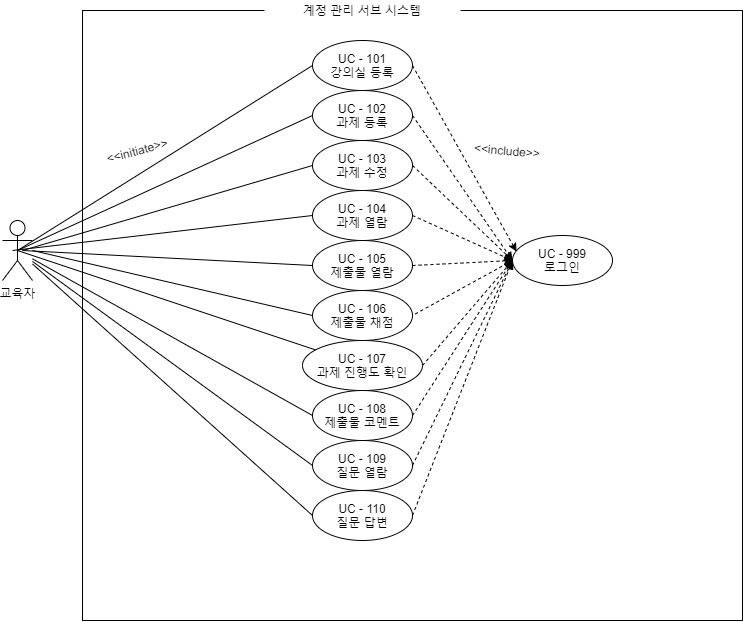

The diagram above was exported from draw.io. Its source (the exported page's mxGraphModel, read from the mxfile embedded in the PNG):
<mxGraphModel dx="918" dy="516" grid="1" gridSize="10" guides="1" tooltips="1" connect="1" arrows="1" fold="1" page="1" pageScale="1" pageWidth="827" pageHeight="1169" math="0" shadow="0">
  <root>
    <mxCell id="0" />
    <mxCell id="1" parent="0" />
    <mxCell id="f8UpI32sFdkjJadJvzYk-1" value="" style="rounded=0;whiteSpace=wrap;html=1;" parent="1" vertex="1">
      <mxGeometry x="150" y="50" width="660" height="610" as="geometry" />
    </mxCell>
    <mxCell id="f8UpI32sFdkjJadJvzYk-2" value="계정 관리 서브 시스템" style="text;html=1;strokeColor=none;align=center;verticalAlign=middle;whiteSpace=wrap;rounded=0;fillColor=#ffffff;" parent="1" vertex="1">
      <mxGeometry x="332" y="40" width="196" height="20" as="geometry" />
    </mxCell>
    <mxCell id="f8UpI32sFdkjJadJvzYk-3" value="교육자" style="shape=umlActor;verticalLabelPosition=bottom;verticalAlign=top;html=1;outlineConnect=0;" parent="1" vertex="1">
      <mxGeometry x="70" y="260" width="30" height="60" as="geometry" />
    </mxCell>
    <mxCell id="f8UpI32sFdkjJadJvzYk-4" value="UC - 999&lt;br&gt;로그인" style="ellipse;whiteSpace=wrap;html=1;" parent="1" vertex="1">
      <mxGeometry x="580" y="275" width="100" height="50" as="geometry" />
    </mxCell>
    <mxCell id="f8UpI32sFdkjJadJvzYk-14" style="rounded=0;orthogonalLoop=1;jettySize=auto;html=1;exitX=0;exitY=0.5;exitDx=0;exitDy=0;entryX=0.5;entryY=0.5;entryDx=0;entryDy=0;entryPerimeter=0;endArrow=none;endFill=0;" parent="1" source="f8UpI32sFdkjJadJvzYk-6" target="f8UpI32sFdkjJadJvzYk-3" edge="1">
      <mxGeometry relative="1" as="geometry" />
    </mxCell>
    <mxCell id="f8UpI32sFdkjJadJvzYk-28" style="edgeStyle=none;rounded=0;orthogonalLoop=1;jettySize=auto;html=1;exitX=1;exitY=0.5;exitDx=0;exitDy=0;entryX=0.04;entryY=0.32;entryDx=0;entryDy=0;entryPerimeter=0;endArrow=classic;endFill=1;dashed=1;" parent="1" source="f8UpI32sFdkjJadJvzYk-6" target="f8UpI32sFdkjJadJvzYk-4" edge="1">
      <mxGeometry relative="1" as="geometry" />
    </mxCell>
    <mxCell id="f8UpI32sFdkjJadJvzYk-6" value="UC - 101&lt;br&gt;강의실 등록" style="ellipse;whiteSpace=wrap;html=1;" parent="1" vertex="1">
      <mxGeometry x="380" y="80" width="100" height="50" as="geometry" />
    </mxCell>
    <mxCell id="f8UpI32sFdkjJadJvzYk-21" style="edgeStyle=none;rounded=0;orthogonalLoop=1;jettySize=auto;html=1;exitX=0;exitY=0.5;exitDx=0;exitDy=0;entryX=0.5;entryY=0.5;entryDx=0;entryDy=0;entryPerimeter=0;endArrow=none;endFill=0;" parent="1" source="f8UpI32sFdkjJadJvzYk-7" target="f8UpI32sFdkjJadJvzYk-3" edge="1">
      <mxGeometry relative="1" as="geometry" />
    </mxCell>
    <mxCell id="f8UpI32sFdkjJadJvzYk-29" style="edgeStyle=none;rounded=0;orthogonalLoop=1;jettySize=auto;html=1;exitX=1;exitY=0.5;exitDx=0;exitDy=0;entryX=0;entryY=0.5;entryDx=0;entryDy=0;dashed=1;endArrow=classic;endFill=1;" parent="1" source="f8UpI32sFdkjJadJvzYk-7" target="f8UpI32sFdkjJadJvzYk-4" edge="1">
      <mxGeometry relative="1" as="geometry" />
    </mxCell>
    <mxCell id="f8UpI32sFdkjJadJvzYk-7" value="UC - 102&lt;br&gt;과제&amp;nbsp;등록" style="ellipse;whiteSpace=wrap;html=1;" parent="1" vertex="1">
      <mxGeometry x="380" y="130" width="100" height="50" as="geometry" />
    </mxCell>
    <mxCell id="f8UpI32sFdkjJadJvzYk-22" style="edgeStyle=none;rounded=0;orthogonalLoop=1;jettySize=auto;html=1;exitX=0;exitY=0.5;exitDx=0;exitDy=0;endArrow=none;endFill=0;" parent="1" source="f8UpI32sFdkjJadJvzYk-8" edge="1">
      <mxGeometry relative="1" as="geometry">
        <mxPoint x="90" y="290" as="targetPoint" />
      </mxGeometry>
    </mxCell>
    <mxCell id="f8UpI32sFdkjJadJvzYk-30" style="edgeStyle=none;rounded=0;orthogonalLoop=1;jettySize=auto;html=1;exitX=1;exitY=0.5;exitDx=0;exitDy=0;dashed=1;endArrow=classic;endFill=1;" parent="1" source="f8UpI32sFdkjJadJvzYk-8" edge="1">
      <mxGeometry relative="1" as="geometry">
        <mxPoint x="580" y="300" as="targetPoint" />
      </mxGeometry>
    </mxCell>
    <mxCell id="f8UpI32sFdkjJadJvzYk-8" value="UC - 103&lt;br&gt;과제 수정" style="ellipse;whiteSpace=wrap;html=1;" parent="1" vertex="1">
      <mxGeometry x="380" y="180" width="100" height="50" as="geometry" />
    </mxCell>
    <mxCell id="f8UpI32sFdkjJadJvzYk-23" style="edgeStyle=none;rounded=0;orthogonalLoop=1;jettySize=auto;html=1;exitX=0;exitY=0.5;exitDx=0;exitDy=0;endArrow=none;endFill=0;" parent="1" source="f8UpI32sFdkjJadJvzYk-9" edge="1">
      <mxGeometry relative="1" as="geometry">
        <mxPoint x="80" y="290" as="targetPoint" />
      </mxGeometry>
    </mxCell>
    <mxCell id="f8UpI32sFdkjJadJvzYk-31" style="edgeStyle=none;rounded=0;orthogonalLoop=1;jettySize=auto;html=1;exitX=1;exitY=0.5;exitDx=0;exitDy=0;dashed=1;endArrow=classic;endFill=1;" parent="1" source="f8UpI32sFdkjJadJvzYk-9" edge="1">
      <mxGeometry relative="1" as="geometry">
        <mxPoint x="580" y="300" as="targetPoint" />
      </mxGeometry>
    </mxCell>
    <mxCell id="f8UpI32sFdkjJadJvzYk-9" value="UC - 104&lt;br&gt;과제 열람" style="ellipse;whiteSpace=wrap;html=1;" parent="1" vertex="1">
      <mxGeometry x="380" y="230" width="100" height="50" as="geometry" />
    </mxCell>
    <mxCell id="f8UpI32sFdkjJadJvzYk-25" style="edgeStyle=none;rounded=0;orthogonalLoop=1;jettySize=auto;html=1;exitX=0;exitY=0.5;exitDx=0;exitDy=0;entryX=0.5;entryY=0.5;entryDx=0;entryDy=0;entryPerimeter=0;endArrow=none;endFill=0;" parent="1" source="f8UpI32sFdkjJadJvzYk-10" target="f8UpI32sFdkjJadJvzYk-3" edge="1">
      <mxGeometry relative="1" as="geometry" />
    </mxCell>
    <mxCell id="f8UpI32sFdkjJadJvzYk-33" style="edgeStyle=none;rounded=0;orthogonalLoop=1;jettySize=auto;html=1;exitX=1;exitY=0.5;exitDx=0;exitDy=0;dashed=1;endArrow=classic;endFill=1;" parent="1" source="f8UpI32sFdkjJadJvzYk-10" edge="1">
      <mxGeometry relative="1" as="geometry">
        <mxPoint x="580" y="300" as="targetPoint" />
      </mxGeometry>
    </mxCell>
    <mxCell id="f8UpI32sFdkjJadJvzYk-10" value="UC - 107&lt;br&gt;과제 진행도 확인" style="ellipse;whiteSpace=wrap;html=1;" parent="1" vertex="1">
      <mxGeometry x="370" y="380" width="120" height="50" as="geometry" />
    </mxCell>
    <mxCell id="f8UpI32sFdkjJadJvzYk-26" style="edgeStyle=none;rounded=0;orthogonalLoop=1;jettySize=auto;html=1;exitX=0;exitY=0.5;exitDx=0;exitDy=0;endArrow=none;endFill=0;" parent="1" source="f8UpI32sFdkjJadJvzYk-11" target="f8UpI32sFdkjJadJvzYk-3" edge="1">
      <mxGeometry relative="1" as="geometry" />
    </mxCell>
    <mxCell id="f8UpI32sFdkjJadJvzYk-34" style="edgeStyle=none;rounded=0;orthogonalLoop=1;jettySize=auto;html=1;exitX=1;exitY=0.5;exitDx=0;exitDy=0;dashed=1;endArrow=classic;endFill=1;" parent="1" source="f8UpI32sFdkjJadJvzYk-11" edge="1">
      <mxGeometry relative="1" as="geometry">
        <mxPoint x="580" y="300" as="targetPoint" />
      </mxGeometry>
    </mxCell>
    <mxCell id="f8UpI32sFdkjJadJvzYk-11" value="UC - 108&lt;br&gt;제출물 코멘트" style="ellipse;whiteSpace=wrap;html=1;" parent="1" vertex="1">
      <mxGeometry x="380" y="430" width="100" height="50" as="geometry" />
    </mxCell>
    <mxCell id="f8UpI32sFdkjJadJvzYk-24" style="edgeStyle=none;rounded=0;orthogonalLoop=1;jettySize=auto;html=1;exitX=0;exitY=0.5;exitDx=0;exitDy=0;endArrow=none;endFill=0;" parent="1" source="f8UpI32sFdkjJadJvzYk-12" edge="1">
      <mxGeometry relative="1" as="geometry">
        <mxPoint x="90" y="290" as="targetPoint" />
      </mxGeometry>
    </mxCell>
    <mxCell id="f8UpI32sFdkjJadJvzYk-32" style="edgeStyle=none;rounded=0;orthogonalLoop=1;jettySize=auto;html=1;exitX=1;exitY=0.5;exitDx=0;exitDy=0;dashed=1;endArrow=classic;endFill=1;" parent="1" source="f8UpI32sFdkjJadJvzYk-12" edge="1">
      <mxGeometry relative="1" as="geometry">
        <mxPoint x="580" y="300" as="targetPoint" />
      </mxGeometry>
    </mxCell>
    <mxCell id="f8UpI32sFdkjJadJvzYk-12" value="UC - 105&lt;br&gt;제출물 열람" style="ellipse;whiteSpace=wrap;html=1;" parent="1" vertex="1">
      <mxGeometry x="380" y="280" width="100" height="50" as="geometry" />
    </mxCell>
    <mxCell id="f8UpI32sFdkjJadJvzYk-27" style="edgeStyle=none;rounded=0;orthogonalLoop=1;jettySize=auto;html=1;exitX=0;exitY=0.5;exitDx=0;exitDy=0;endArrow=none;endFill=0;" parent="1" source="f8UpI32sFdkjJadJvzYk-13" target="f8UpI32sFdkjJadJvzYk-3" edge="1">
      <mxGeometry relative="1" as="geometry" />
    </mxCell>
    <mxCell id="f8UpI32sFdkjJadJvzYk-35" style="edgeStyle=none;rounded=0;orthogonalLoop=1;jettySize=auto;html=1;exitX=1;exitY=0.5;exitDx=0;exitDy=0;dashed=1;endArrow=classic;endFill=1;" parent="1" source="f8UpI32sFdkjJadJvzYk-13" edge="1">
      <mxGeometry relative="1" as="geometry">
        <mxPoint x="580" y="300" as="targetPoint" />
      </mxGeometry>
    </mxCell>
    <mxCell id="f8UpI32sFdkjJadJvzYk-13" value="UC - 109&lt;br&gt;질문 열람" style="ellipse;whiteSpace=wrap;html=1;" parent="1" vertex="1">
      <mxGeometry x="380" y="480" width="100" height="50" as="geometry" />
    </mxCell>
    <mxCell id="f8UpI32sFdkjJadJvzYk-36" value="&amp;lt;&amp;lt;include&amp;gt;&amp;gt;" style="text;html=1;strokeColor=none;fillColor=none;align=center;verticalAlign=middle;whiteSpace=wrap;rounded=0;rotation=5;" parent="1" vertex="1">
      <mxGeometry x="540" y="180" width="70" height="20" as="geometry" />
    </mxCell>
    <mxCell id="f8UpI32sFdkjJadJvzYk-37" value="&amp;lt;&amp;lt;initiate&amp;gt;&amp;gt;" style="text;html=1;strokeColor=none;fillColor=none;align=center;verticalAlign=middle;whiteSpace=wrap;rounded=0;rotation=-15;" parent="1" vertex="1">
      <mxGeometry x="170" y="180" width="70" height="20" as="geometry" />
    </mxCell>
    <mxCell id="-de0aaWAkQF7GXL_1B-W-1" value="UC - 110&lt;br&gt;질문 답변" style="ellipse;whiteSpace=wrap;html=1;" vertex="1" parent="1">
      <mxGeometry x="380" y="530" width="100" height="50" as="geometry" />
    </mxCell>
    <mxCell id="-de0aaWAkQF7GXL_1B-W-3" value="UC - 106&lt;br&gt;제출물 채점" style="ellipse;whiteSpace=wrap;html=1;" vertex="1" parent="1">
      <mxGeometry x="380" y="330" width="100" height="50" as="geometry" />
    </mxCell>
    <mxCell id="-de0aaWAkQF7GXL_1B-W-8" value="" style="endArrow=none;html=1;entryX=0;entryY=0.5;entryDx=0;entryDy=0;" edge="1" parent="1" target="-de0aaWAkQF7GXL_1B-W-3">
      <mxGeometry width="50" height="50" relative="1" as="geometry">
        <mxPoint x="100" y="290" as="sourcePoint" />
        <mxPoint x="420" y="370" as="targetPoint" />
      </mxGeometry>
    </mxCell>
    <mxCell id="-de0aaWAkQF7GXL_1B-W-9" value="" style="endArrow=none;html=1;entryX=0;entryY=0.5;entryDx=0;entryDy=0;" edge="1" parent="1" source="f8UpI32sFdkjJadJvzYk-3" target="-de0aaWAkQF7GXL_1B-W-1">
      <mxGeometry width="50" height="50" relative="1" as="geometry">
        <mxPoint x="370" y="530" as="sourcePoint" />
        <mxPoint x="420" y="480" as="targetPoint" />
      </mxGeometry>
    </mxCell>
    <mxCell id="-de0aaWAkQF7GXL_1B-W-10" value="" style="endArrow=none;dashed=1;html=1;entryX=1;entryY=0.5;entryDx=0;entryDy=0;exitX=0;exitY=0.5;exitDx=0;exitDy=0;" edge="1" parent="1" source="f8UpI32sFdkjJadJvzYk-4" target="-de0aaWAkQF7GXL_1B-W-3">
      <mxGeometry width="50" height="50" relative="1" as="geometry">
        <mxPoint x="360" y="440" as="sourcePoint" />
        <mxPoint x="410" y="390" as="targetPoint" />
      </mxGeometry>
    </mxCell>
    <mxCell id="-de0aaWAkQF7GXL_1B-W-11" value="" style="endArrow=block;dashed=1;html=1;exitX=1;exitY=0.5;exitDx=0;exitDy=0;entryX=0;entryY=0.5;entryDx=0;entryDy=0;endFill=1;" edge="1" parent="1" source="-de0aaWAkQF7GXL_1B-W-1" target="f8UpI32sFdkjJadJvzYk-4">
      <mxGeometry width="50" height="50" relative="1" as="geometry">
        <mxPoint x="360" y="440" as="sourcePoint" />
        <mxPoint x="410" y="390" as="targetPoint" />
      </mxGeometry>
    </mxCell>
  </root>
</mxGraphModel>